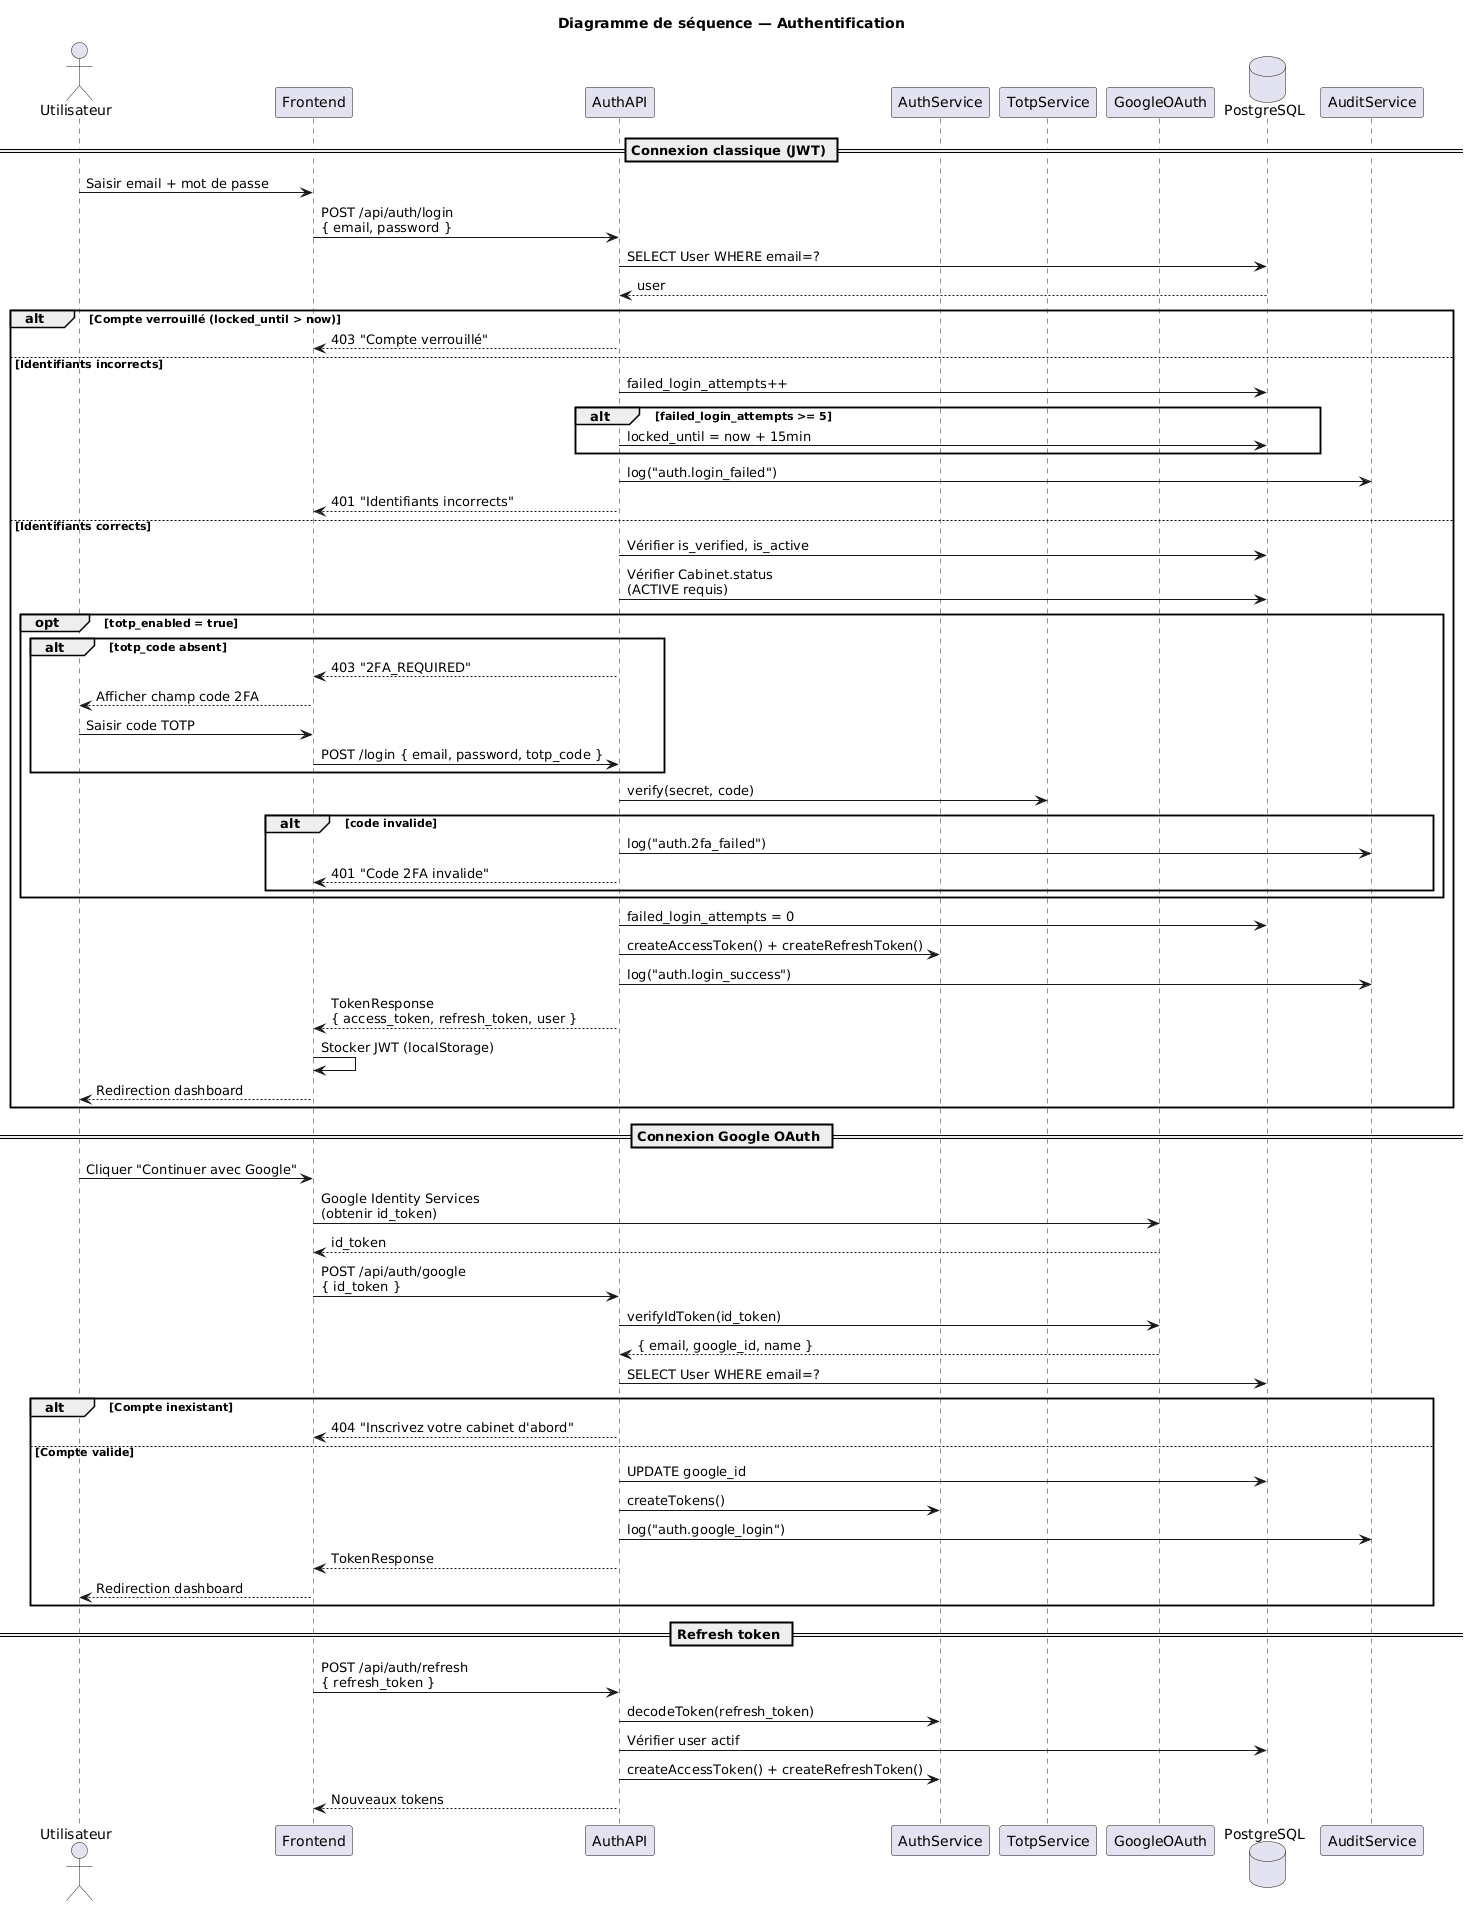

The diagram above was rendered by PlantUML. Its source (embedded in the PNG):
@startuml sanad-sequence-auth
' ============================================================
' Sanad — Séquence : Authentification (JWT + 2FA + OAuth)
' ============================================================

skinparam shadowing false

title Diagramme de séquence — Authentification

actor "Utilisateur" as U
participant "Frontend" as FE
participant "AuthAPI" as API
participant "AuthService" as Auth
participant "TotpService" as TOTP
participant "GoogleOAuth" as Google
database "PostgreSQL" as DB
participant "AuditService" as Audit

== Connexion classique (JWT) ==

U -> FE : Saisir email + mot de passe
FE -> API : POST /api/auth/login\n{ email, password }

API -> DB : SELECT User WHERE email=?
DB --> API : user

alt Compte verrouillé (locked_until > now)
  API --> FE : 403 "Compte verrouillé"
else Identifiants incorrects
  API -> DB : failed_login_attempts++
  alt failed_login_attempts >= 5
    API -> DB : locked_until = now + 15min
  end
  API -> Audit : log("auth.login_failed")
  API --> FE : 401 "Identifiants incorrects"
else Identifiants corrects
  API -> DB : Vérifier is_verified, is_active
  API -> DB : Vérifier Cabinet.status\n(ACTIVE requis)

  opt totp_enabled = true
    alt totp_code absent
      API --> FE : 403 "2FA_REQUIRED"
      FE --> U : Afficher champ code 2FA
      U -> FE : Saisir code TOTP
      FE -> API : POST /login { email, password, totp_code }
    end
    API -> TOTP : verify(secret, code)
    alt code invalide
      API -> Audit : log("auth.2fa_failed")
      API --> FE : 401 "Code 2FA invalide"
    end
  end

  API -> DB : failed_login_attempts = 0
  API -> Auth : createAccessToken() + createRefreshToken()
  API -> Audit : log("auth.login_success")
  API --> FE : TokenResponse\n{ access_token, refresh_token, user }
  FE -> FE : Stocker JWT (localStorage)
  FE --> U : Redirection dashboard
end

== Connexion Google OAuth ==

U -> FE : Cliquer "Continuer avec Google"
FE -> Google : Google Identity Services\n(obtenir id_token)
Google --> FE : id_token
FE -> API : POST /api/auth/google\n{ id_token }
API -> Google : verifyIdToken(id_token)
Google --> API : { email, google_id, name }
API -> DB : SELECT User WHERE email=?
alt Compte inexistant
  API --> FE : 404 "Inscrivez votre cabinet d'abord"
else Compte valide
  API -> DB : UPDATE google_id
  API -> Auth : createTokens()
  API -> Audit : log("auth.google_login")
  API --> FE : TokenResponse
  FE --> U : Redirection dashboard
end

== Refresh token ==

FE -> API : POST /api/auth/refresh\n{ refresh_token }
API -> Auth : decodeToken(refresh_token)
API -> DB : Vérifier user actif
API -> Auth : createAccessToken() + createRefreshToken()
API --> FE : Nouveaux tokens

@enduml